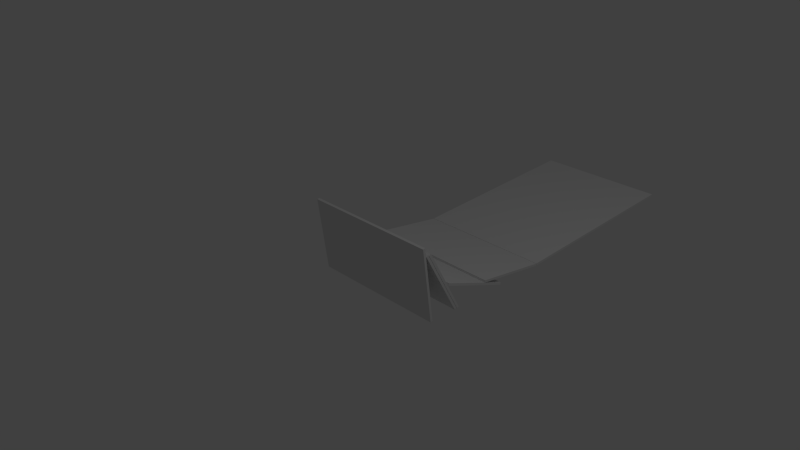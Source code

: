 # Source: TopplingDryWall.blend  (saved by Blender 2.68.0; exported with 4.5.12 LTS)
import bpy
from mathutils import Matrix  # noqa: F401  (used for matrix-valued properties, if any)

bpy.ops.wm.read_factory_settings(use_empty=True)
scene = bpy.context.scene
scene.name = 'Scene'

# ---- collections
col_collection_1 = bpy.data.collections.new('Collection 1'); scene.collection.children.link(col_collection_1)

# ---- materials (node trees are filled in below, after node groups)
mat_material = bpy.data.materials.new('Material')
mat_material.alpha_threshold = 0.0
mat_material.use_transparent_shadow = False
mat_material.roughness = 0.5
mat_material.line_color = (0.0, 0.0, 0.0, 1.0)

# ---- material node trees

# ---- world
world_world = bpy.data.worlds.new('World'); scene.world = world_world
world_world.color = (0.05088, 0.05088, 0.05088)
world_world.use_sun_shadow = False
world_world.sun_shadow_jitter_overblur = 0.0
world_world.cycles.sampling_method = 'MANUAL'
world_world.cycles.sample_map_resolution = 256

# ---- cameras
cam_camera = bpy.data.cameras.new('Camera')
cam_camera.clip_end = 100.0
cam_camera.lens = 35.0
cam_camera.sensor_width = 32.0
cam_camera.sensor_height = 18.0
cam_camera.ortho_scale = 7.314
cam_camera.dof.focus_distance = 0.0
cam_camera.dof.aperture_fstop = 128.0

# ---- lights
light_lamp = bpy.data.lights.new('Lamp', 'POINT')
light_lamp.transmission_factor = 0.0
light_lamp.cutoff_distance = 30.0
light_lamp.energy = 100.0
light_lamp.shadow_buffer_clip_start = 1.001
light_lamp.shadow_soft_size = 1.0
light_lamp.shadow_maximum_resolution = 0.006
light_lamp.use_absolute_resolution = True
light_lamp.cycles.use_multiple_importance_sampling = False

# ---- meshes
me_cube_003 = bpy.data.meshes.new('Cube.003')
me_cube_003.from_pydata([(1.0, 0.008207, -1.101), (1.0, -0.02726, -1.104), (-1.0, -0.02726, -1.104), (-1.0, 0.008207, -1.101), (1.0, 0.008206, -0.01862), (1.0, -0.02726, -0.02171), (-1.0, -0.02726, -0.02171), (-1.0, 0.008207, -0.01862), (1.0, -0.309, -0.3464), (1.0, -0.338, -0.3258), (-1.0, -0.338, -0.3258), (-1.0, -0.309, -0.3464), (1.0, 0.3904, 0.4796), (1.0, 0.3614, 0.5002), (-1.0, 0.3614, 0.5002), (-1.0, 0.3904, 0.4796), (1.0, -0.3254, -0.3048), (1.0, -0.3545, -0.2843), (-1.0, -0.3545, -0.2843), (-1.0, -0.3254, -0.3048), (1.0, 0.374, 0.5212), (1.0, 0.3449, 0.5417), (-1.0, 0.3449, 0.5417), (-1.0, 0.374, 0.5212), (1.0, -0.4916, 0.09193), (1.0, -0.5113, 0.1216), (-1.0, -0.5113, 0.1216), (-1.0, -0.4916, 0.09193), (1.0, 0.4585, 0.6103), (1.0, 0.4388, 0.64), (-1.0, 0.4388, 0.64), (-1.0, 0.4585, 0.6103), (1.0, 0.2805, -1.798), (1.0, 0.2466, -1.809), (-1.0, 0.2466, -1.809), (-1.0, 0.2805, -1.798), (1.0, 0.04216, -0.7425), (1.0, 0.008249, -0.7534), (-1.0, 0.00825, -0.7534), (-1.0, 0.04216, -0.7425), (1.0, 1.465, -4.427), (1.0, 1.434, -4.444), (-1.0, 1.434, -4.444), (-1.0, 1.465, -4.427), (1.0, 0.2831, -1.798), (1.0, 0.252, -1.815), (-1.0, 0.252, -1.815), (-1.0, 0.2831, -1.798)], [], [(0, 1, 2, 3), (4, 7, 6, 5), (0, 4, 5, 1), (1, 5, 6, 2), (2, 6, 7, 3), (4, 0, 3, 7), (8, 9, 10, 11), (12, 15, 14, 13), (8, 12, 13, 9), (9, 13, 14, 10), (10, 14, 15, 11), (12, 8, 11, 15), (16, 17, 18, 19), (20, 23, 22, 21), (16, 20, 21, 17), (17, 21, 22, 18), (18, 22, 23, 19), (20, 16, 19, 23), (24, 25, 26, 27), (28, 31, 30, 29), (24, 28, 29, 25), (25, 29, 30, 26), (26, 30, 31, 27), (28, 24, 27, 31), (32, 33, 34, 35), (36, 39, 38, 37), (32, 36, 37, 33), (33, 37, 38, 34), (34, 38, 39, 35), (36, 32, 35, 39), (40, 41, 42, 43), (44, 47, 46, 45), (40, 44, 45, 41), (41, 45, 46, 42), (42, 46, 47, 43), (44, 40, 43, 47)])
_uv = me_cube_003.uv_layers.new(name='UVMap')
_uv.uv.foreach_set('vector', [0.93, 0.2255, 0.9283, 0.2255, 0.9283, 0.1285, 0.93, 0.1285, 0.9282, 0.2254, 0.9282, 0.1285, 0.93, 0.1285, 0.93, 0.2254, 0.9425, 0.1848, 0.9425, 0.1324, 0.9442, 0.1325, 0.9442, 0.185, 0.9225, 0.01645, 0.975, 0.01645, 0.975, 0.1134, 0.9225, 0.1134, 0.9425, 0.1849, 0.9425, 0.1324, 0.9442, 0.1323, 0.9442, 0.1847, 0.9218, 0.01719, 0.9743, 0.01719, 0.9743, 0.1141, 0.9218, 0.1141, 0.9299, 0.2255, 0.9282, 0.2255, 0.9282, 0.1285, 0.9299, 0.1285, 0.9284, 0.2254, 0.9284, 0.1285, 0.9301, 0.1285, 0.9301, 0.2254, 0.9426, 0.1849, 0.9426, 0.1324, 0.9444, 0.1326, 0.9444, 0.185, 0.9209, 0.01705, 0.9734, 0.01705, 0.9734, 0.114, 0.9209, 0.114, 0.9425, 0.1852, 0.9425, 0.1327, 0.9442, 0.1326, 0.9442, 0.185, 0.9221, 0.01757, 0.9746, 0.01757, 0.9746, 0.1145, 0.9221, 0.1145, 0.9299, 0.2258, 0.9282, 0.2258, 0.9282, 0.1289, 0.9299, 0.1289, 0.9283, 0.2254, 0.9283, 0.1285, 0.93, 0.1285, 0.93, 0.2254, 0.9426, 0.1847, 0.9426, 0.1322, 0.9443, 0.1324, 0.9443, 0.1848, 0.9226, 0.01688, 0.9751, 0.01688, 0.9751, 0.1138, 0.9226, 0.1138, 0.9426, 0.1848, 0.9426, 0.1324, 0.9443, 0.1322, 0.9443, 0.1847, 0.9214, 0.01705, 0.9738, 0.01705, 0.9738, 0.114, 0.9214, 0.114, 0.93, 0.2254, 0.9282, 0.2254, 0.9282, 0.1285, 0.93, 0.1285, 0.9283, 0.2254, 0.9283, 0.1285, 0.93, 0.1285, 0.93, 0.2254, 0.9443, 0.1323, 0.9443, 0.1848, 0.9426, 0.1846, 0.9426, 0.1321, 0.9226, 0.0176, 0.9751, 0.0176, 0.9751, 0.1145, 0.9226, 0.1145, 0.9445, 0.1321, 0.9445, 0.1845, 0.9428, 0.1847, 0.9428, 0.1322, 0.922, 0.01705, 0.9745, 0.01705, 0.9745, 0.114, 0.922, 0.114, 0.93, 0.2254, 0.9283, 0.2254, 0.9283, 0.1285, 0.93, 0.1285, 0.9282, 0.2254, 0.9282, 0.1285, 0.93, 0.1285, 0.93, 0.2254, 0.9426, 0.1849, 0.9426, 0.1324, 0.9443, 0.1326, 0.9443, 0.185, 0.9224, 0.01717, 0.9749, 0.01717, 0.9749, 0.1141, 0.9224, 0.1141, 0.9426, 0.185, 0.9426, 0.1325, 0.9443, 0.1324, 0.9443, 0.1848, 0.9218, 0.0179, 0.9743, 0.0179, 0.9743, 0.1148, 0.9218, 0.1148, 0.93, 0.2254, 0.9283, 0.2254, 0.9283, 0.1285, 0.93, 0.1285, 0.9283, 0.2255, 0.9283, 0.1286, 0.93, 0.1286, 0.93, 0.2255, 0.9924, 0.01381, 0.9924, 0.1312, 0.9904, 0.131, 0.9904, 0.01367, 0.8438, 0.2469, 0.8438, 0.3866, 0.7468, 0.3866, 0.7468, 0.2469, 0.9923, 0.01342, 0.9923, 0.1308, 0.9903, 0.1309, 0.9903, 0.0136, 0.7466, 0.3866, 0.7466, 0.2469, 0.8435, 0.2469, 0.8435, 0.3866])
me_cube_003.materials.append(mat_material)
me_cube_003.use_remesh_preserve_volume = False
me_cube_003.use_remesh_preserve_attributes = False
me_cube_003.use_mirror_vertex_groups = False
me_cube_003.update()

# ---- objects
ob_cube_003 = bpy.data.objects.new('Cube.003', me_cube_003)
ob_lamp = bpy.data.objects.new('Lamp', light_lamp)
ob_camera = bpy.data.objects.new('Camera', cam_camera)

# ---- transforms, parenting, visibility, modifiers, constraints
ob_cube_003.location = (-1.118e-08, 0.3373, -0.1638)
ob_cube_003.rotation_euler = (1.194, 2.064e-16, 1.403e-16)
ob_cube_003.lock_rotations_4d = False
ob_cube_003.empty_display_type = 'ARROWS'
ob_cube_003.lineart.crease_threshold = 0.0
ob_lamp.location = (4.076, 1.005, 5.904)
ob_lamp.rotation_euler = (0.6503, 0.05522, 1.866)
ob_lamp.lock_rotations_4d = False
ob_lamp.empty_display_type = 'ARROWS'
ob_lamp.color = (0.0, 0.0, 0.0, 0.0)
ob_lamp.lineart.crease_threshold = 0.0
ob_camera.location = (7.481, -6.508, 5.344)
ob_camera.rotation_euler = (1.109, 0.01082, 0.8149)
ob_camera.lock_rotations_4d = False
ob_camera.empty_display_type = 'ARROWS'
ob_camera.color = (0.0, 0.0, 0.0, 0.0)
ob_camera.display_type = 'WIRE'
ob_camera.lineart.crease_threshold = 0.0

# ---- collection membership
col_collection_1.objects.link(ob_cube_003)
col_collection_1.objects.link(ob_lamp)
col_collection_1.objects.link(ob_camera)

# ---- scene / render settings (as saved in the file)
scene.camera = ob_camera
scene.frame_start = 1; scene.frame_end = 250; scene.frame_set(1)
scene.render.engine = 'BLENDER_EEVEE_NEXT'
scene.render.image_settings.color_mode = 'RGB'
scene.render.image_settings.compression = 90
scene.render.resolution_percentage = 50
scene.render.dither_intensity = 0.0
scene.render.bake_margin = 4
scene.render.bake_bias = 0.0
scene.cycles.use_denoising = False
scene.cycles.samples = 10
scene.cycles.sampling_pattern = 'TABULATED_SOBOL'
scene.cycles.light_sampling_threshold = 0.0
scene.cycles.use_adaptive_sampling = False
scene.cycles.use_light_tree = False
scene.cycles.blur_glossy = 0.0
scene.cycles.volume_bounces = 1
scene.cycles.pixel_filter_type = 'GAUSSIAN'
scene.cycles.sample_clamp_indirect = 0.0
scene.view_settings.view_transform = 'Standard'
bpy.context.view_layer.update()
